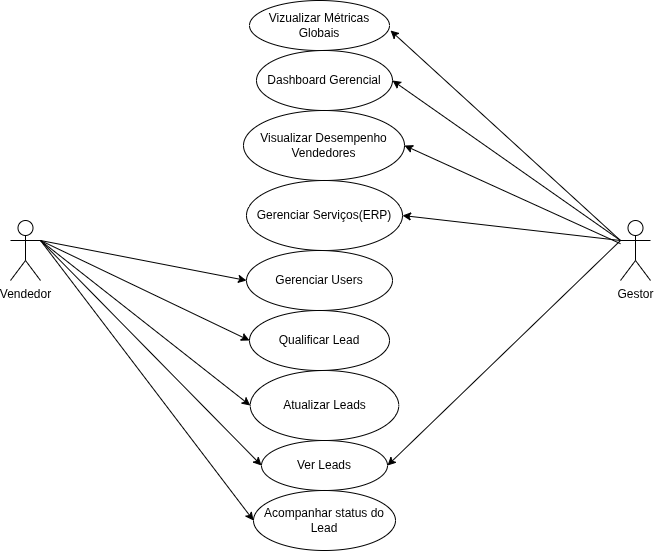

The diagram above was exported from draw.io. Its source (the exported page's mxGraphModel, read from the mxfile embedded in the PNG):
<mxGraphModel dx="1188" dy="635" grid="1" gridSize="10" guides="1" tooltips="1" connect="1" arrows="1" fold="1" page="1" pageScale="1" pageWidth="827" pageHeight="1169" math="0" shadow="0">
  <root>
    <mxCell id="0" />
    <mxCell id="1" parent="0" />
    <mxCell id="ZlYCT9uc2Vj_j2ku4dGx-31" parent="1" style="ellipse;whiteSpace=wrap;html=1;" value="Vizualizar Métricas Globais" vertex="1">
      <mxGeometry height="50" width="140" x="339" y="170" as="geometry" />
    </mxCell>
    <mxCell id="ZlYCT9uc2Vj_j2ku4dGx-32" parent="1" style="ellipse;whiteSpace=wrap;html=1;" value="Dashboard Gerencial" vertex="1">
      <mxGeometry height="60" width="136" x="346" y="220" as="geometry" />
    </mxCell>
    <mxCell id="ZlYCT9uc2Vj_j2ku4dGx-33" parent="1" style="ellipse;whiteSpace=wrap;html=1;" value="Visualizar Desempenho Vendedores" vertex="1">
      <mxGeometry height="70" width="161" x="333" y="280" as="geometry" />
    </mxCell>
    <mxCell id="ZlYCT9uc2Vj_j2ku4dGx-34" parent="1" style="ellipse;whiteSpace=wrap;html=1;" value="Gerenciar Serviços(ERP)" vertex="1">
      <mxGeometry height="70" width="156" x="336" y="350" as="geometry" />
    </mxCell>
    <mxCell id="ZlYCT9uc2Vj_j2ku4dGx-35" parent="1" style="ellipse;whiteSpace=wrap;html=1;" value="Gerenciar Users" vertex="1">
      <mxGeometry height="60" width="146" x="336" y="420" as="geometry" />
    </mxCell>
    <mxCell id="ZlYCT9uc2Vj_j2ku4dGx-36" parent="1" style="ellipse;whiteSpace=wrap;html=1;" value="Ver Leads" vertex="1">
      <mxGeometry height="50" width="126" x="351" y="610" as="geometry" />
    </mxCell>
    <mxCell id="ZlYCT9uc2Vj_j2ku4dGx-37" parent="1" style="ellipse;whiteSpace=wrap;html=1;" value="Atualizar Leads" vertex="1">
      <mxGeometry height="70" width="148.5" x="339.75" y="540" as="geometry" />
    </mxCell>
    <mxCell id="ZlYCT9uc2Vj_j2ku4dGx-38" parent="1" style="ellipse;whiteSpace=wrap;html=1;" value="Qualificar Lead" vertex="1">
      <mxGeometry height="60" width="140" x="339" y="480" as="geometry" />
    </mxCell>
    <mxCell id="ZlYCT9uc2Vj_j2ku4dGx-39" parent="1" style="ellipse;whiteSpace=wrap;html=1;" value="Acompanhar status do Lead" vertex="1">
      <mxGeometry height="60" width="142" x="343" y="660" as="geometry" />
    </mxCell>
    <mxCell id="ZlYCT9uc2Vj_j2ku4dGx-40" parent="1" style="shape=umlActor;verticalLabelPosition=bottom;verticalAlign=top;html=1;outlineConnect=0;" value="Vendedor" vertex="1">
      <mxGeometry height="60" width="30" x="100" y="390" as="geometry" />
    </mxCell>
    <mxCell id="ZlYCT9uc2Vj_j2ku4dGx-41" parent="1" style="shape=umlActor;verticalLabelPosition=bottom;verticalAlign=top;html=1;outlineConnect=0;" value="Gestor" vertex="1">
      <mxGeometry height="60" width="30" x="710" y="390" as="geometry" />
    </mxCell>
    <mxCell id="ZlYCT9uc2Vj_j2ku4dGx-42" edge="1" parent="1" source="ZlYCT9uc2Vj_j2ku4dGx-40" style="endArrow=classic;html=1;rounded=0;exitX=1;exitY=0.3333333333333333;exitDx=0;exitDy=0;exitPerimeter=0;entryX=0;entryY=0.5;entryDx=0;entryDy=0;" target="ZlYCT9uc2Vj_j2ku4dGx-35" value="">
      <mxGeometry height="50" relative="1" width="50" as="geometry">
        <mxPoint x="180" y="410" as="sourcePoint" />
        <mxPoint x="230" y="360" as="targetPoint" />
      </mxGeometry>
    </mxCell>
    <mxCell id="ZlYCT9uc2Vj_j2ku4dGx-43" edge="1" parent="1" source="ZlYCT9uc2Vj_j2ku4dGx-40" style="endArrow=classic;html=1;rounded=0;exitX=1;exitY=0.3333333333333333;exitDx=0;exitDy=0;exitPerimeter=0;entryX=0;entryY=0.5;entryDx=0;entryDy=0;" target="ZlYCT9uc2Vj_j2ku4dGx-38" value="">
      <mxGeometry height="50" relative="1" width="50" as="geometry">
        <mxPoint x="220" y="430" as="sourcePoint" />
        <mxPoint x="426" y="470" as="targetPoint" />
      </mxGeometry>
    </mxCell>
    <mxCell id="ZlYCT9uc2Vj_j2ku4dGx-44" edge="1" parent="1" source="ZlYCT9uc2Vj_j2ku4dGx-40" style="endArrow=classic;html=1;rounded=0;exitX=1;exitY=0.3333333333333333;exitDx=0;exitDy=0;exitPerimeter=0;entryX=0;entryY=0.5;entryDx=0;entryDy=0;" target="ZlYCT9uc2Vj_j2ku4dGx-37" value="">
      <mxGeometry height="50" relative="1" width="50" as="geometry">
        <mxPoint x="220" y="490" as="sourcePoint" />
        <mxPoint x="426" y="530" as="targetPoint" />
      </mxGeometry>
    </mxCell>
    <mxCell id="ZlYCT9uc2Vj_j2ku4dGx-45" edge="1" parent="1" source="ZlYCT9uc2Vj_j2ku4dGx-40" style="endArrow=classic;html=1;rounded=0;exitX=1;exitY=0.3333333333333333;exitDx=0;exitDy=0;exitPerimeter=0;entryX=0;entryY=0.5;entryDx=0;entryDy=0;" target="ZlYCT9uc2Vj_j2ku4dGx-36" value="">
      <mxGeometry height="50" relative="1" width="50" as="geometry">
        <mxPoint x="220" y="580" as="sourcePoint" />
        <mxPoint x="426" y="620" as="targetPoint" />
      </mxGeometry>
    </mxCell>
    <mxCell id="ZlYCT9uc2Vj_j2ku4dGx-46" edge="1" parent="1" style="endArrow=classic;html=1;rounded=0;entryX=0;entryY=0.5;entryDx=0;entryDy=0;" target="ZlYCT9uc2Vj_j2ku4dGx-39" value="">
      <mxGeometry height="50" relative="1" width="50" as="geometry">
        <mxPoint x="130" y="410" as="sourcePoint" />
        <mxPoint x="456" y="750" as="targetPoint" />
      </mxGeometry>
    </mxCell>
    <mxCell id="ZlYCT9uc2Vj_j2ku4dGx-47" edge="1" parent="1" source="ZlYCT9uc2Vj_j2ku4dGx-41" style="endArrow=classic;html=1;rounded=0;exitX=0;exitY=0.3333333333333333;exitDx=0;exitDy=0;exitPerimeter=0;entryX=1;entryY=0.5;entryDx=0;entryDy=0;" target="ZlYCT9uc2Vj_j2ku4dGx-36" value="">
      <mxGeometry height="50" relative="1" width="50" as="geometry">
        <mxPoint x="700" y="560" as="sourcePoint" />
        <mxPoint x="906" y="600" as="targetPoint" />
      </mxGeometry>
    </mxCell>
    <mxCell id="ZlYCT9uc2Vj_j2ku4dGx-48" edge="1" parent="1" source="ZlYCT9uc2Vj_j2ku4dGx-41" style="endArrow=classic;html=1;rounded=0;exitX=0;exitY=0.3333333333333333;exitDx=0;exitDy=0;exitPerimeter=0;entryX=1;entryY=0.5;entryDx=0;entryDy=0;" target="ZlYCT9uc2Vj_j2ku4dGx-34" value="">
      <mxGeometry height="50" relative="1" width="50" as="geometry">
        <mxPoint x="580" y="630" as="sourcePoint" />
        <mxPoint x="786" y="670" as="targetPoint" />
      </mxGeometry>
    </mxCell>
    <mxCell id="ZlYCT9uc2Vj_j2ku4dGx-49" edge="1" parent="1" source="ZlYCT9uc2Vj_j2ku4dGx-41" style="endArrow=classic;html=1;rounded=0;entryX=1;entryY=0.5;entryDx=0;entryDy=0;" target="ZlYCT9uc2Vj_j2ku4dGx-33" value="">
      <mxGeometry height="50" relative="1" width="50" as="geometry">
        <mxPoint x="650" y="350" as="sourcePoint" />
        <mxPoint x="816" y="300" as="targetPoint" />
      </mxGeometry>
    </mxCell>
    <mxCell id="ZlYCT9uc2Vj_j2ku4dGx-50" edge="1" parent="1" source="ZlYCT9uc2Vj_j2ku4dGx-41" style="endArrow=classic;html=1;rounded=0;exitX=0;exitY=0.3333333333333333;exitDx=0;exitDy=0;exitPerimeter=0;entryX=1;entryY=0.5;entryDx=0;entryDy=0;" target="ZlYCT9uc2Vj_j2ku4dGx-32" value="">
      <mxGeometry height="50" relative="1" width="50" as="geometry">
        <mxPoint x="550" y="330" as="sourcePoint" />
        <mxPoint x="756" y="370" as="targetPoint" />
      </mxGeometry>
    </mxCell>
    <mxCell id="ZlYCT9uc2Vj_j2ku4dGx-51" edge="1" parent="1" style="endArrow=classic;html=1;rounded=0;" value="">
      <mxGeometry height="50" relative="1" width="50" as="geometry">
        <mxPoint x="710" y="410" as="sourcePoint" />
        <mxPoint x="480" y="200" as="targetPoint" />
      </mxGeometry>
    </mxCell>
  </root>
</mxGraphModel>